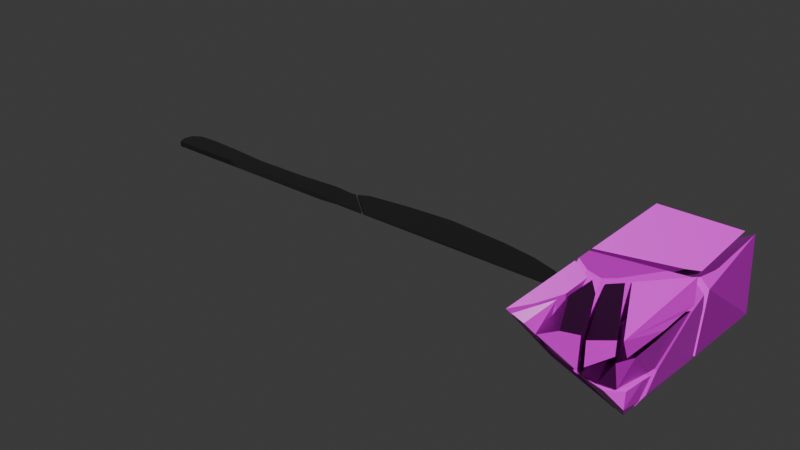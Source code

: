 # Source: hammer_2_kaputt.blend  (saved by Blender 4.3.34; exported with 4.5.12 LTS)
import bpy
from mathutils import Matrix  # noqa: F401  (used for matrix-valued properties, if any)

bpy.ops.wm.read_factory_settings(use_empty=True)
scene = bpy.context.scene
scene.name = 'Scene'

# ---- collections
col_collection = bpy.data.collections.new('Collection'); scene.collection.children.link(col_collection)

# ---- images (referenced by path relative to the original .blend; pixels are not part of the script)
import os
ASSET_DIR = os.environ.get("B2B_ASSET_DIR", "")  # directory of the original .blend (textures are referenced by path, not embedded)
HERE = os.path.dirname(os.path.abspath(__file__))  # packed textures are extracted next to this script under _unpacked/

def load_image(name, relpath, width, height, colorspace="sRGB"):
    """Load a texture the original file referenced (path relative to the .blend, or extracted next to this script)."""
    p = next((c for c in (os.path.join(HERE, relpath), os.path.join(ASSET_DIR, relpath)) if relpath and os.path.exists(c)), "")
    if p:
        img = bpy.data.images.load(p, check_existing=True)
        img.name = name
    else:  # same state as the original file: an image datablock whose file is absent (Cycles renders it pink)
        img = bpy.data.images.new(name, width, height)
        img.source = "FILE"
        img.filepath = "//" + (relpath or name)
    img.colorspace_settings.name = colorspace
    return img
img_finewood_27_height_1k_png_001 = load_image('finewood_27_height-1K.png.001', 'finewood_27_height-1K.png', 1024, 1024, 'Non-Color')
img_finewood_27_basecolor_1k_png_001 = load_image('finewood_27_basecolor-1K.png.001', 'finewood_27_basecolor-1K.png', 1024, 1024, 'sRGB')
img_finewood_27_roughness_1k_png_001 = load_image('finewood_27_roughness-1K.png.001', 'finewood_27_roughness-1K.png', 1024, 1024, 'Non-Color')
img_finewood_27_normal_1k_png_001 = load_image('finewood_27_normal-1K.png.001', 'finewood_27_normal-1K.png', 1024, 1024, 'Non-Color')

# ---- materials (node trees are filled in below, after node groups)
mat_material_001 = bpy.data.materials.new('Material.001')
mat_material_001.alpha_threshold = 0.0
mat_material_001.roughness = 0.5
mat_material_001.line_color = (0.0, 0.0, 0.0, 1.0)
mat_metall_002 = bpy.data.materials.new('Metall.002')

# ---- node groups
ng_smooth_by_angle_001 = bpy.data.node_groups.new('Smooth by Angle.001', 'GeometryNodeTree')
_s = ng_smooth_by_angle_001.interface.new_socket(name='Mesh', in_out='OUTPUT', socket_type='NodeSocketGeometry')
_s = ng_smooth_by_angle_001.interface.new_socket(name='Mesh', in_out='INPUT', socket_type='NodeSocketGeometry')
_s = ng_smooth_by_angle_001.interface.new_socket(name='Angle', in_out='INPUT', socket_type='NodeSocketFloat')
_s.subtype = 'ANGLE'
_s.default_value = 0.5236
_s.min_value = 0.0
_s.max_value = 3.142
_s.description = 'Maximum face angle for smooth edges'
_s = ng_smooth_by_angle_001.interface.new_socket(name='Ignore Sharpness', in_out='INPUT', socket_type='NodeSocketBool')
_s.force_non_field = True
ng_smooth_by_angle_001.description = 'Set the sharpness of mesh edges based on the angle between the neighboring faces'
ng_smooth_by_angle_001.is_modifier = True
_N = ng_smooth_by_angle_001.nodes; _L = ng_smooth_by_angle_001.links
n0 = _N.new('GeometryNodeSetShadeSmooth'); n0.name = 'Set Shade Smooth'; n0.location = (120, -80)
n0.domain = 'EDGE'
n1 = _N.new('GeometryNodeSetShadeSmooth'); n1.name = 'Set Shade Smooth.001'; n1.location = (300, -80)
n2 = _N.new('NodeGroupOutput'); n2.name = 'Group Output'; n2.location = (480, -80)
n3 = _N.new('GeometryNodeInputMeshEdgeAngle'); n3.name = 'Edge Angle'; n3.location = (-440, -240)
n4 = _N.new('NodeGroupInput'); n4.name = 'Group Input'; n4.location = (-80, -80)
n5 = _N.new('GeometryNodeInputEdgeSmooth'); n5.name = 'Is Edge Smooth'; n5.location = (-260, -120)
n6 = _N.new('GeometryNodeInputShadeSmooth'); n6.name = 'Is Shade Smooth'; n6.location = (-440, -397)
n7 = _N.new('FunctionNodeCompare'); n7.name = 'Compare'; n7.location = (-260, -260)
n7.operation = 'LESS_EQUAL'
n7.inputs[6].default_value = (0.0, 0.0, 0.0, 0.0)
n7.inputs[7].default_value = (0.0, 0.0, 0.0, 0.0)
n8 = _N.new('FunctionNodeBooleanMath'); n8.name = 'Boolean Math.001'; n8.location = (-80, -260)
n9 = _N.new('NodeGroupInput'); n9.name = 'Group Input.001'; n9.location = (-440, -329)
n10 = _N.new('NodeGroupInput'); n10.name = 'Group Input.002'; n10.location = (-259, -189)
n11 = _N.new('FunctionNodeBooleanMath'); n11.name = 'Boolean Math'; n11.location = (-80, -149)
n11.operation = 'OR'
n12 = _N.new('FunctionNodeBooleanMath'); n12.name = 'Boolean Math.002'; n12.location = (-260, -380)
n12.operation = 'OR'
n13 = _N.new('NodeGroupInput'); n13.name = 'Group Input.003'; n13.location = (-440, -460)
_L.new(n3.outputs[0], n7.inputs[0])
_L.new(n1.outputs[0], n2.inputs[0])
_L.new(n9.outputs[1], n7.inputs[1])
_L.new(n7.outputs[0], n8.inputs[0])
_L.new(n4.outputs[0], n0.inputs[0])
_L.new(n0.outputs[0], n1.inputs[0])
_L.new(n8.outputs[0], n0.inputs[2])
_L.new(n10.outputs[2], n11.inputs[1])
_L.new(n5.outputs[0], n11.inputs[0])
_L.new(n11.outputs[0], n0.inputs[1])
_L.new(n13.outputs[2], n12.inputs[1])
_L.new(n6.outputs[0], n12.inputs[0])
_L.new(n12.outputs[0], n8.inputs[1])
n2.is_active_output = True

# ---- material node trees
mat_material_001.use_nodes = True; mat_material_001.node_tree.nodes.clear()
_N = mat_material_001.node_tree.nodes; _L = mat_material_001.node_tree.links
n0 = _N.new('ShaderNodeOutputMaterial'); n0.name = 'Material Output'; n0.location = (300, 300)
n1 = _N.new('ShaderNodeBsdfPrincipled'); n1.name = 'Principled BSDF'; n1.location = (10, 300)
n1.inputs[3].default_value = 1.45
n2 = _N.new('ShaderNodeTexImage'); n2.name = 'Image Texture'; n2.location = (88, -600)
n2.label = 'Displacement'
n2.image = img_finewood_27_height_1k_png_001
n3 = _N.new('ShaderNodeDisplacement'); n3.name = 'Displacement'; n3.location = (110, -400)
n3.inputs[2].default_value = 1.0
n4 = _N.new('ShaderNodeTexImage'); n4.name = 'Image Texture.001'; n4.location = (88, -40)
n4.label = 'Base Color'
n4.image = img_finewood_27_basecolor_1k_png_001
n5 = _N.new('ShaderNodeTexImage'); n5.name = 'Image Texture.002'; n5.location = (88, -320)
n5.label = 'Roughness'
n5.image = img_finewood_27_roughness_1k_png_001
n6 = _N.new('ShaderNodeTexImage'); n6.name = 'Image Texture.003'; n6.location = (88, -880)
n6.label = 'Normal'
n6.image = img_finewood_27_normal_1k_png_001
n7 = _N.new('ShaderNodeNormalMap'); n7.name = 'Normal Map'; n7.location = (-240, -340)
n8 = _N.new('ShaderNodeMapping'); n8.name = 'Mapping'; n8.location = (230, -40)
n9 = _N.new('NodeReroute'); n9.name = 'Reroute'; n9.location = (38, -596)
n9.width = 16
n9.socket_idname = 'NodeSocketVector'
n10 = _N.new('ShaderNodeTexCoord'); n10.name = 'Texture Coordinate'; n10.location = (30, -40)
n11 = _N.new('NodeFrame'); n11.name = 'Frame'; n11.location = (-1270, 340)
n11.label = 'Mapping'
n11.width = 400
n12 = _N.new('NodeFrame'); n12.name = 'Frame.001'; n12.location = (-628, 540)
n12.label = 'Textures'
n12.width = 358
n2.parent = n12
n4.parent = n12
n5.parent = n12
n6.parent = n12
n8.parent = n11
n9.parent = n12
n10.parent = n11
_L.new(n1.outputs[0], n0.inputs[0])
_L.new(n2.outputs[0], n3.inputs[0])
_L.new(n3.outputs[0], n0.inputs[2])
_L.new(n4.outputs[0], n1.inputs[0])
_L.new(n5.outputs[0], n1.inputs[2])
_L.new(n6.outputs[0], n7.inputs[1])
_L.new(n7.outputs[0], n1.inputs[5])
_L.new(n9.outputs[0], n4.inputs[0])
_L.new(n9.outputs[0], n5.inputs[0])
_L.new(n9.outputs[0], n2.inputs[0])
_L.new(n9.outputs[0], n6.inputs[0])
_L.new(n8.outputs[0], n9.inputs[0])
_L.new(n10.outputs[2], n8.inputs[0])
n0.is_active_output = True
mat_metall_002.use_nodes = True; mat_metall_002.node_tree.nodes.clear()
_N = mat_metall_002.node_tree.nodes; _L = mat_metall_002.node_tree.links
n0 = _N.new('ShaderNodeBsdfPrincipled'); n0.name = 'Principled BSDF'; n0.location = (10, 300)
n0.inputs[0].default_value = (0.2488, 0.2488, 0.2488, 1.0)
n0.inputs[1].default_value = 1.0
n0.inputs[2].default_value = 0.1955
n1 = _N.new('ShaderNodeOutputMaterial'); n1.name = 'Material Output'; n1.location = (300, 300)
_L.new(n0.outputs[0], n1.inputs[0])
n1.is_active_output = True

# ---- world
world_world = bpy.data.worlds.new('World'); scene.world = world_world
world_world.use_nodes = True; world_world.node_tree.nodes.clear()
_N = world_world.node_tree.nodes; _L = world_world.node_tree.links
n0 = _N.new('ShaderNodeOutputWorld'); n0.name = 'World Output'; n0.location = (300, 300)
n1 = _N.new('ShaderNodeBackground'); n1.name = 'Background'; n1.location = (10, 300)
n1.inputs[0].default_value = (0.05088, 0.05088, 0.05088, 1.0)
_L.new(n1.outputs[0], n0.inputs[0])
n0.is_active_output = True
world_world.color = (0.05088, 0.05088, 0.05088)
world_world.sun_shadow_jitter_overblur = 0.0

# ---- meshes
me_cube_cell_031_cell_008 = bpy.data.meshes.new('Cube_cell.031_cell.008')
me_cube_cell_031_cell_008.from_pydata([(0.005208, 0.0005719, -0.003173), (-0.004529, -0.01976, 0.006083), (-0.004529, -0.003913, -0.01155), (0.002056, -0.007474, -0.01042), (-0.004529, 0.005216, -0.005272), (0.000703, -0.01106, 0.006083), (0.005135, 0.0005782, 0.006083), (-0.004529, 0.02169, 0.006083), (0.005015, 0.01415, 0.006083), (0.002056, -0.007474, -0.01042), (-0.004529, -0.01976, 0.006083), (-0.004529, -0.01976, 0.006083), (-0.004529, -0.003913, -0.01155), (-0.004529, -0.003913, -0.01155), (-0.004529, 0.005216, -0.005272), (0.000703, -0.01106, 0.006083), (0.005135, 0.0005782, 0.006083), (-0.004529, 0.02169, 0.006083), (0.005015, 0.01415, 0.006083)], [], [(12, 14, 0, 9), (10, 9, 0, 15), (15, 0, 16), (0, 14, 17, 18), (16, 0, 18), (11, 13, 3), (8, 7, 1, 5, 6), (1, 7, 4, 2)])
_k = set([(1, 2), (1, 5), (2, 4), (3, 11), (3, 13), (4, 7), (5, 6), (6, 8), (7, 8), (9, 10), (9, 12), (10, 15), (11, 13), (12, 14), (14, 17), (15, 16), (16, 18), (17, 18)])
me_cube_cell_031_cell_008.attributes.new('sharp_edge', 'BOOLEAN', 'EDGE').data.foreach_set('value', [ (min(e.vertices), max(e.vertices)) in _k for e in me_cube_cell_031_cell_008.edges])
_uv = me_cube_cell_031_cell_008.uv_layers.new(name='UVMap')
_uv.uv.foreach_set('vector', [0.8816, 0.5358, 0.8816, 0.493, 0.9228, 0.5032, 0.9095, 0.5447, 0.8579, 0.2109, 0.7941, 0.1584, 0.8221, 0.1251, 0.8579, 0.1731, 0.8579, 0.1731, 0.8221, 0.1251, 0.8579, 0.1252, 0.9228, 0.5032, 0.8816, 0.493, 0.8816, 0.4157, 0.922, 0.4397, 0.8579, 0.1252, 0.8221, 0.1251, 0.8579, 0.07479, 0.9699, 0.6494, 0.9699, 0.741, 0.9435, 0.7285, 0.3311, 0.7488, 0.2943, 0.778, 0.2943, 0.6178, 0.3145, 0.6514, 0.3316, 0.6964, 0.6977, 0.8095, 0.6977, 0.6494, 0.7416, 0.713, 0.7658, 0.7483])
me_cube_cell_031_cell_008.materials.append(mat_material_001)
me_cube_cell_031_cell_008.update()
me_cube_cell_031_cell_007 = bpy.data.meshes.new('Cube_cell.031_cell.007')
me_cube_cell_031_cell_007.from_pydata([(-0.01889, -0.008891, -0.01755), (0.002414, -0.01993, 0.003112), (0.005753, -0.006712, 0.008107), (0.01602, 0.02155, 0.01369), (-0.01889, 0.0225, -0.01755), (-0.01889, 0.0224, -0.007786), (-0.005066, 0.02223, -0.01755), (0.02135, 0.02153, 0.003351), (0.02014, 0.02146, -0.01755), (-0.01889, -0.0221, -0.002854), (-0.01219, -0.0003554, 0.01591), (-0.01889, -0.01527, 0.001948), (-0.01889, -0.003461, 0.01012), (-0.01889, 0.005103, 0.01591), (-0.01889, 0.01718, 0.004521), (0.009234, 0.01644, 0.01591), (0.02168, 0.02009, 0.009481), (-0.01889, 0.01199, 0.01591), (0.0214, 0.0131, 0.006352), (0.0205, -0.007004, -0.007218), (7.157e-05, -0.02924, -0.003061), (0.0101, -0.02374, -0.0135), (0.02004, -0.01235, -0.01464), (0.01843, -0.01615, -0.01755), (0.01396, -0.02159, -0.01755), (-0.006972, -0.02767, -0.001771), (-0.00558, -0.002347, 0.01591), (-0.001302, 0.001204, 0.01591), (-0.01889, 0.0224, -0.007786), (-0.01889, 0.0225, -0.01755), (-0.005066, 0.02223, -0.01755), (0.02014, 0.02146, -0.01755), (0.02135, 0.02153, 0.003351), (-0.01889, -0.0221, -0.002854), (-0.01889, -0.0221, -0.002854), (-0.01889, -0.01527, 0.001948), (-0.01889, -0.003461, 0.01012), (-0.01889, 0.005103, 0.01591), (-0.01889, 0.01718, 0.004521), (-0.01889, 0.01199, 0.01591), (7.157e-05, -0.02924, -0.003061), (0.0101, -0.02374, -0.0135), (0.02004, -0.01235, -0.01464), (0.01843, -0.01615, -0.01755), (0.01396, -0.02159, -0.01755), (0.01396, -0.02159, -0.01755), (-0.006972, -0.02767, -0.001771), (-0.01889, -0.008891, -0.01755), (0.02168, 0.02009, 0.009481), (-0.01219, -0.0003554, 0.01591), (0.009234, 0.01644, 0.01591), (0.0214, 0.0131, 0.006352), (-0.001302, 0.001204, 0.01591), (0.0205, -0.007004, -0.007218), (-0.00558, -0.002347, 0.01591)], [], [(29, 28, 3), (29, 3, 48, 32, 30), (31, 30, 32), (35, 33, 49), (35, 49, 36), (37, 36, 49), (3, 28, 38), (3, 50, 48), (3, 38, 39, 50), (51, 48, 50, 52, 2), (51, 2, 1), (1, 53, 51), (53, 1, 40), (42, 53, 40, 41), (42, 41, 44, 43), (49, 33, 46), (40, 54, 49, 46), (40, 1, 54), (1, 2, 52, 54), (34, 47, 45, 21, 20, 25), (17, 13, 10, 26, 27, 15), (8, 23, 24, 0, 4, 6), (22, 23, 8, 7, 16, 18, 19), (5, 4, 0, 9, 11, 12, 13, 17, 14)])
_k = set([(0, 9), (0, 24), (4, 5), (4, 6), (5, 14), (6, 8), (7, 8), (7, 16), (9, 11), (10, 13), (10, 26), (11, 12), (12, 13), (14, 17), (15, 17), (15, 27), (16, 18), (18, 19), (19, 22), (20, 21), (20, 25), (21, 45), (22, 23), (23, 24), (25, 34), (26, 27), (28, 29), (28, 38), (29, 30), (30, 31), (31, 32), (32, 48), (33, 35), (33, 46), (34, 47), (35, 36), (36, 37), (37, 49), (38, 39), (39, 50), (40, 41), (40, 46), (41, 44), (42, 43), (42, 53), (43, 44), (45, 47), (48, 51), (49, 54), (50, 52), (51, 53), (52, 54)])
me_cube_cell_031_cell_007.attributes.new('sharp_edge', 'BOOLEAN', 'EDGE').data.foreach_set('value', [ (min(e.vertices), max(e.vertices)) in _k for e in me_cube_cell_031_cell_007.edges])
_uv = me_cube_cell_031_cell_007.uv_layers.new(name='UVMap')
_uv.uv.foreach_set('vector', [0.3287, 0.5895, 0.2911, 0.5893, 0.2085, 0.4541, 0.3287, 0.5895, 0.2085, 0.4541, 0.2241, 0.4325, 0.2483, 0.4338, 0.3287, 0.5361, 0.3286, 0.4389, 0.3287, 0.5361, 0.2483, 0.4338, 0.01712, 0.06481, 0.0182, 0.03846, 0.04061, 0.1234, 0.01712, 0.06481, 0.04061, 0.1234, 0.01524, 0.1104, 0.01389, 0.1435, 0.01524, 0.1104, 0.04061, 0.1234, 0.2085, 0.4541, 0.2911, 0.5893, 0.2417, 0.5897, 0.146, 0.2125, 0.1206, 0.1917, 0.1681, 0.2077, 0.2085, 0.4541, 0.2417, 0.5897, 0.1959, 0.5901, 0.1979, 0.4809, 0.1681, 0.1807, 0.1681, 0.2077, 0.1206, 0.1917, 0.08238, 0.1312, 0.1109, 0.1017, 0.1681, 0.1807, 0.1109, 0.1017, 0.1001, 0.05019, 0.1001, 0.05019, 0.1678, 0.103, 0.1681, 0.1807, 0.05478, 0.8252, 0.1107, 0.8485, 0.1107, 0.8922, 0.04271, 0.8584, 0.05478, 0.8252, 0.1107, 0.8922, 0.06838, 0.8947, 0.04271, 0.8584, 0.06838, 0.8947, 0.05189, 0.8957, 0.04128, 0.8772, 0.04061, 0.1234, 0.0182, 0.03846, 0.06507, 0.01881, 0.09251, 0.01389, 0.06643, 0.1168, 0.04061, 0.1234, 0.06507, 0.01881, 0.09251, 0.01389, 0.1001, 0.05019, 0.06643, 0.1168, 0.1001, 0.05019, 0.1109, 0.1017, 0.08238, 0.1312, 0.06643, 0.1168, 0.4985, 0.8846, 0.4509, 0.903, 0.4509, 0.767, 0.464, 0.7779, 0.4978, 0.8064, 0.502, 0.8339, 0.6702, 0.01805, 0.6965, 0.01389, 0.7214, 0.03615, 0.733, 0.06016, 0.722, 0.07863, 0.6702, 0.128, 0.368, 0.388, 0.3702, 0.2425, 0.3867, 0.221, 0.5151, 0.2661, 0.5189, 0.3874, 0.4655, 0.388, 0.3798, 0.7244, 0.368, 0.7392, 0.368, 0.5938, 0.4489, 0.5932, 0.4726, 0.5987, 0.4606, 0.6258, 0.4084, 0.7036, 0.4813, 0.4337, 0.5128, 0.4545, 0.4449, 0.555, 0.3693, 0.5655, 0.3687, 0.5332, 0.368, 0.4777, 0.368, 0.4378, 0.3829, 0.4157, 0.4306, 0.4238])
me_cube_cell_031_cell_007.materials.append(mat_material_001)
me_cube_cell_031_cell_007.update()
me_cube_cell_031_cell_006 = bpy.data.meshes.new('Cube_cell.031_cell.006')
me_cube_cell_031_cell_006.from_pydata([(0.0045, -0.006878, -0.0005681), (0.0006443, 0.001366, -0.009161), (-0.01207, -0.008198, 0.006956), (0.003011, 0.01339, 0.001175), (0.002228, 0.008015, -0.006558), (-0.004096, 0.0005015, -0.006159), (-0.0009844, -0.0111, 0.006851), (0.003718, -0.004921, 0.005084), (0.003051, 0.00782, 0.00238), (0.003718, -0.004921, 0.005084), (0.003718, -0.004921, 0.005084), (0.003051, 0.00782, 0.00238), (0.003011, 0.01339, 0.001175), (-0.01207, -0.008198, 0.006956), (-0.004096, 0.0005015, -0.006159), (0.002228, 0.008015, -0.006558), (0.0006443, 0.001366, -0.009161), (0.0006443, 0.001366, -0.009161), (0.0045, -0.006878, -0.0005681), (-0.0009844, -0.0111, 0.006851)], [], [(13, 12, 15, 14), (14, 15, 16), (9, 11, 12, 13, 19), (2, 5, 1, 6), (10, 18, 17, 4, 3, 8), (6, 0, 7), (1, 0, 6)])
_k = set([(0, 1), (0, 7), (1, 5), (2, 5), (2, 6), (3, 4), (3, 8), (4, 17), (6, 7), (8, 10), (9, 11), (9, 19), (10, 18), (11, 12), (12, 15), (13, 14), (13, 19), (14, 16), (15, 16), (17, 18)])
me_cube_cell_031_cell_006.attributes.new('sharp_edge', 'BOOLEAN', 'EDGE').data.foreach_set('value', [ (min(e.vertices), max(e.vertices)) in _k for e in me_cube_cell_031_cell_006.edges])
_uv = me_cube_cell_031_cell_006.uv_layers.new(name='UVMap')
_uv.uv.foreach_set('vector', [0.5916, 0.8026, 0.5916, 0.9067, 0.5572, 0.8949, 0.5514, 0.8576, 0.5514, 0.8576, 0.5572, 0.8949, 0.5406, 0.8733, 0.3371, 0.8515, 0.3068, 0.8917, 0.2943, 0.9099, 0.2943, 0.8057, 0.3359, 0.8208, 0.9196, 0.8109, 0.9196, 0.8791, 0.9079, 0.8976, 0.8777, 0.825, 0.6977, 0.8404, 0.7201, 0.8373, 0.7474, 0.8762, 0.7314, 0.8988, 0.6977, 0.9128, 0.6977, 0.8908, 0.7783, 0.01389, 0.7783, 0.0435, 0.7607, 0.0292, 0.9079, 0.8976, 0.8732, 0.864, 0.8777, 0.825])
me_cube_cell_031_cell_006.materials.append(mat_material_001)
me_cube_cell_031_cell_006.update()
me_cube_cell_031_cell_005 = bpy.data.meshes.new('Cube_cell.031_cell.005')
me_cube_cell_031_cell_005.from_pydata([(0.01709, 0.02231, -0.01433), (-0.02376, 0.02231, -0.01433), (0.01314, -0.0157, 0.01684), (-0.02376, 0.02155, -0.005117), (-0.02376, -0.01495, -0.005959), (0.01584, 0.02162, 0.01914), (0.01672, -0.009895, 0.01914), (0.01692, -0.01587, 0.01326), (-0.02376, -0.01509, -0.01433), (0.01534, -0.01627, -0.01433), (-0.02376, 0.02155, -0.005117), (-0.02376, -0.01495, -0.005959), (0.01314, -0.0157, 0.01684), (0.01672, -0.009895, 0.01914), (0.01584, 0.02162, 0.01914), (0.01692, -0.01587, 0.01326), (-0.02376, -0.01509, -0.01433), (0.01534, -0.01627, -0.01433)], [], [(12, 10, 11), (10, 12, 13, 5), (17, 15, 12, 11, 16), (2, 7, 9, 0, 14), (2, 14, 6), (1, 8, 4, 3), (3, 14, 0, 1), (8, 1, 0, 9)])
_k = set([(2, 6), (2, 7), (3, 4), (3, 14), (4, 8), (5, 10), (5, 13), (6, 14), (7, 9), (8, 9), (10, 11), (11, 16), (12, 13), (12, 15), (15, 17), (16, 17)])
me_cube_cell_031_cell_005.attributes.new('sharp_edge', 'BOOLEAN', 'EDGE').data.foreach_set('value', [ (min(e.vertices), max(e.vertices)) in _k for e in me_cube_cell_031_cell_005.edges])
_uv = me_cube_cell_031_cell_005.uv_layers.new(name='UVMap')
_uv.uv.foreach_set('vector', [0.1959, 0.2372, 0.3378, 0.4048, 0.1967, 0.4048, 0.3378, 0.4048, 0.1959, 0.2372, 0.2185, 0.221, 0.3403, 0.2253, 0.5466, 0.227, 0.6532, 0.221, 0.6671, 0.2356, 0.579, 0.3782, 0.5466, 0.3782, 0.5492, 0.4176, 0.5638, 0.4172, 0.6699, 0.4157, 0.6699, 0.5649, 0.5406, 0.562, 0.6552, 0.7375, 0.6552, 0.5927, 0.6689, 0.7137, 0.9618, 0.2387, 0.9618, 0.3831, 0.9449, 0.3821, 0.9432, 0.2411, 0.1266, 0.6066, 0.03873, 0.4502, 0.1681, 0.4502, 0.1623, 0.6079, 0.5356, 0.1655, 0.3911, 0.1658, 0.3911, 0.01389, 0.5402, 0.02009])
me_cube_cell_031_cell_005.materials.append(mat_material_001)
me_cube_cell_031_cell_005.update()
me_cube_cell_031_cell_004 = bpy.data.meshes.new('Cube_cell.031_cell.004')
me_cube_cell_031_cell_004.from_pydata([(0.0008237, 0.008945, -0.007221), (0.000885, -0.009689, 0.005609), (0.003264, -0.006371, 0.0008915), (0.0009886, 0.009035, 0.005609), (-0.005392, -0.007262, 0.005609), (-0.0005698, 0.005342, -0.0105), (-0.005392, -0.007262, 0.005609), (-0.005392, -0.007262, 0.005609), (-0.0005698, 0.005342, -0.0105), (0.003264, -0.006371, 0.0008915), (0.0009886, 0.009035, 0.005609)], [], [(8, 0, 10, 2), (0, 6, 10), (6, 0, 8), (5, 9, 1, 7), (1, 9, 3, 4)])
_k = set([(1, 4), (1, 7), (2, 8), (2, 10), (3, 4), (3, 9), (5, 7), (5, 9), (6, 8), (6, 10)])
me_cube_cell_031_cell_004.attributes.new('sharp_edge', 'BOOLEAN', 'EDGE').data.foreach_set('value', [ (min(e.vertices), max(e.vertices)) in _k for e in me_cube_cell_031_cell_004.edges])
_uv = me_cube_cell_031_cell_004.uv_layers.new(name='UVMap')
_uv.uv.foreach_set('vector', [0.04128, 0.9543, 0.0503, 0.9377, 0.09751, 0.9235, 0.09751, 0.9861, 0.2155, 0.9113, 0.1959, 0.8303, 0.2477, 0.8737, 0.1959, 0.8303, 0.2155, 0.9113, 0.1959, 0.9115, 0.9774, 0.8921, 0.9474, 0.8347, 0.9514, 0.8109, 0.9774, 0.811, 0.9728, 0.1423, 0.9845, 0.1599, 0.9496, 0.2109, 0.9496, 0.1443])
me_cube_cell_031_cell_004.materials.append(mat_material_001)
me_cube_cell_031_cell_004.update()
me_cube_cell_031_cell_003 = bpy.data.meshes.new('Cube_cell.031_cell.003')
me_cube_cell_031_cell_003.from_pydata([(-0.009291, -0.001737, -0.002095), (0.0009293, 0.02627, 0.002695), (-0.01322, 0.006426, 0.004251), (0.002752, -0.02712, 0.004251), (0.004652, 0.01778, -0.003037), (0.005087, -0.004061, -0.002153), (0.004463, -0.02715, -0.001208), (0.004628, 0.009592, -0.002703), (-0.01322, 0.006426, 0.004251), (0.002752, -0.02712, 0.004251), (0.004652, 0.01778, -0.003037), (0.004628, 0.009592, -0.002703), (0.005087, -0.004061, -0.002153), (0.0009293, 0.02627, 0.002695), (0.004463, -0.02715, -0.001208)], [], [(13, 0, 8), (8, 0, 14, 9), (13, 10, 0), (14, 0, 10, 11, 12), (1, 3, 6, 5, 7, 4), (3, 1, 2)])
_k = set([(1, 2), (1, 4), (2, 3), (3, 6), (4, 7), (5, 6), (5, 7), (8, 9), (8, 13), (9, 14), (10, 11), (10, 13), (11, 12), (12, 14)])
me_cube_cell_031_cell_003.attributes.new('sharp_edge', 'BOOLEAN', 'EDGE').data.foreach_set('value', [ (min(e.vertices), max(e.vertices)) in _k for e in me_cube_cell_031_cell_003.edges])
_uv = me_cube_cell_031_cell_003.uv_layers.new(name='UVMap')
_uv.uv.foreach_set('vector', [0.7117, 0.6216, 0.7531, 0.515, 0.7679, 0.5459, 0.9154, 0.3852, 0.891, 0.3503, 0.8938, 0.2387, 0.9154, 0.2417, 0.7117, 0.6216, 0.6977, 0.5895, 0.7531, 0.515, 0.7019, 0.4157, 0.7531, 0.515, 0.6977, 0.5895, 0.6984, 0.5578, 0.6977, 0.505, 0.7511, 0.3782, 0.7542, 0.1717, 0.7622, 0.1721, 0.7664, 0.2613, 0.7656, 0.3142, 0.7664, 0.3458, 0.7542, 0.1717, 0.7511, 0.3782, 0.6948, 0.3024])
me_cube_cell_031_cell_003.materials.append(mat_material_001)
me_cube_cell_031_cell_003.update()
me_cube_cell_031_cell_002 = bpy.data.meshes.new('Cube_cell.031_cell.002')
me_cube_cell_031_cell_002.from_pydata([(-0.01309, 0.0258, 0.006827), (-0.01309, 0.02384, -0.01494), (-0.01309, -0.01144, -0.01565), (-0.01309, -0.01714, -0.003549), (-0.01309, -0.02136, 0.006827), (0.01886, -0.01385, 0.006827), (0.02401, -0.01164, 0.006827), (0.0226, 0.0258, 0.006827), (-0.01309, 0.02384, -0.01494), (-0.01309, -0.01144, -0.01565), (-0.01309, -0.01714, -0.003549), (-0.01309, -0.02136, 0.006827), (0.01886, -0.01385, 0.006827), (0.02401, -0.01164, 0.006827), (0.0226, 0.0258, 0.006827)], [], [(8, 12, 9), (12, 10, 9), (11, 10, 12), (13, 12, 8, 14), (6, 7, 0, 4, 5), (2, 3, 4, 0, 1), (7, 1, 0)])
_k = set([(1, 2), (1, 7), (2, 3), (3, 4), (4, 5), (5, 6), (6, 7), (8, 9), (8, 14), (9, 10), (10, 11), (11, 12), (12, 13), (13, 14)])
me_cube_cell_031_cell_002.attributes.new('sharp_edge', 'BOOLEAN', 'EDGE').data.foreach_set('value', [ (min(e.vertices), max(e.vertices)) in _k for e in me_cube_cell_031_cell_002.edges])
_uv = me_cube_cell_031_cell_002.uv_layers.new(name='UVMap')
_uv.uv.foreach_set('vector', [0.3576, 0.1908, 0.2131, 0.04041, 0.3634, 0.05468, 0.2131, 0.04041, 0.3395, 0.03131, 0.3634, 0.05468, 0.319, 0.01389, 0.3395, 0.03131, 0.2131, 0.04041, 0.1959, 0.04856, 0.2131, 0.04041, 0.3576, 0.1908, 0.1959, 0.1932, 0.1681, 0.2778, 0.1627, 0.4224, 0.02478, 0.4224, 0.02478, 0.2403, 0.1482, 0.2692, 0.6274, 0.7365, 0.5807, 0.7586, 0.5406, 0.7748, 0.5406, 0.5927, 0.6247, 0.6002, 0.1107, 0.6357, 0.1107, 0.7974, 0.03873, 0.7533])
me_cube_cell_031_cell_002.materials.append(mat_material_001)
me_cube_cell_031_cell_002.update()
me_cube_cell_031_cell_001 = bpy.data.meshes.new('Cube_cell.031_cell.001')
me_cube_cell_031_cell_001.from_pydata([(0.003016, -0.01255, 0.006513), (0.00376, 0.004107, -0.005916), (-0.006228, 0.007826, -0.002951), (-0.005662, 0.02132, 0.006513), (-0.006223, 0.007803, 0.006513), (0.009522, -0.01051, 0.006513), (-4.995e-05, 0.01407, 0.006513), (0.0009867, -0.003564, -0.01111), (-0.004958, -0.002276, -0.009982), (-0.003797, -0.01487, 0.003539), (0.009634, -0.01136, -0.006146), (0.009522, -0.01051, 0.006513), (0.009522, -0.01051, 0.006513), (-4.995e-05, 0.01407, 0.006513), (0.009634, -0.01136, -0.006146), (0.0009867, -0.003564, -0.01111), (-0.004958, -0.002276, -0.009982), (-0.006223, 0.007803, 0.006513), (-0.005662, 0.02132, 0.006513), (0.003016, -0.01255, 0.006513), (-0.003797, -0.01487, 0.003539), (-0.003797, -0.01487, 0.003539)], [], [(17, 18, 2), (11, 14, 13), (14, 1, 18, 13), (1, 2, 18), (2, 1, 15, 16), (2, 16, 21, 17), (14, 15, 1), (10, 20, 8, 7), (19, 10, 12), (9, 0, 5, 6, 3, 4), (20, 10, 19)])
_k = set([(0, 5), (0, 9), (3, 4), (3, 6), (4, 9), (5, 6), (7, 8), (7, 10), (8, 20), (10, 12), (11, 13), (11, 14), (12, 19), (13, 18), (14, 15), (15, 16), (16, 21), (17, 18), (17, 21), (19, 20)])
me_cube_cell_031_cell_001.attributes.new('sharp_edge', 'BOOLEAN', 'EDGE').data.foreach_set('value', [ (min(e.vertices), max(e.vertices)) in _k for e in me_cube_cell_031_cell_001.edges])
_uv = me_cube_cell_031_cell_001.uv_layers.new(name='UVMap')
_uv.uv.foreach_set('vector', [0.7957, 0.4674, 0.8025, 0.4157, 0.832, 0.4721, 0.8632, 0.3749, 0.8143, 0.3782, 0.8632, 0.2731, 0.8143, 0.3782, 0.8153, 0.3143, 0.8627, 0.2387, 0.8632, 0.2731, 0.6559, 0.888, 0.6194, 0.8658, 0.6281, 0.8026, 0.6194, 0.8658, 0.6559, 0.888, 0.6416, 0.9224, 0.6194, 0.9136, 0.832, 0.4721, 0.8538, 0.5145, 0.7957, 0.5561, 0.7957, 0.4674, 0.8143, 0.3782, 0.7941, 0.3371, 0.8153, 0.3143, 0.7918, 0.9085, 0.8454, 0.871, 0.8352, 0.9199, 0.8148, 0.925, 0.8176, 0.8595, 0.7918, 0.9085, 0.7913, 0.8595, 0.4231, 0.9021, 0.3942, 0.9017, 0.368, 0.9021, 0.3735, 0.8004, 0.3852, 0.767, 0.4035, 0.8159, 0.8454, 0.871, 0.7918, 0.9085, 0.8176, 0.8595])
me_cube_cell_031_cell_001.materials.append(mat_material_001)
me_cube_cell_031_cell_001.update()
me_cube_cell_031_cell_011 = bpy.data.meshes.new('Cube_cell.031_cell.011')
me_cube_cell_031_cell_011.from_pydata([(-0.01328, -0.008134, -0.002314), (-0.009776, 0.00926, 0.00512), (-0.008532, -0.01911, -0.0009524), (0.003551, 0.01859, -0.002405), (0.003164, 0.008845, -0.008157), (-0.002955, -0.01819, -0.002006), (0.003194, 0.003583, -0.007152), (0.003796, -0.008613, -0.004905), (0.002668, -0.01602, -0.00319), (0.001115, -0.0154, 0.005479), (0.004009, 0.02906, 0.004493), (0.004534, -0.009191, 0.005843), (0.003982, 0.021, 0.004777), (0.004534, 0.004336, 0.005367), (0.003551, 0.01859, -0.002405), (0.003164, 0.008845, -0.008157), (0.003194, 0.003583, -0.007152), (0.003796, -0.008613, -0.004905), (0.004009, 0.02906, 0.004493), (0.004534, -0.009191, 0.005843), (0.004534, 0.004336, 0.005367), (0.003982, 0.021, 0.004777), (-0.002955, -0.01819, -0.002006), (0.002668, -0.01602, -0.00319), (0.001115, -0.0154, 0.005479)], [], [(2, 1, 0), (0, 1, 14, 15), (2, 0, 15, 16, 17, 22), (22, 24, 1, 2), (1, 18, 14), (1, 24, 19), (1, 19, 20, 21, 18), (9, 23, 7, 6, 4, 3, 10, 12, 13, 11), (23, 9, 5), (17, 8, 22)])
_k = set([(3, 4), (3, 10), (4, 6), (5, 9), (5, 23), (6, 7), (7, 23), (8, 17), (8, 22), (9, 11), (10, 12), (11, 13), (12, 13), (14, 15), (14, 18), (15, 16), (16, 17), (18, 21), (19, 20), (19, 24), (20, 21), (22, 24)])
me_cube_cell_031_cell_011.attributes.new('sharp_edge', 'BOOLEAN', 'EDGE').data.foreach_set('value', [ (min(e.vertices), max(e.vertices)) in _k for e in me_cube_cell_031_cell_011.edges])
_uv = me_cube_cell_031_cell_011.uv_layers.new(name='UVMap')
_uv.uv.foreach_set('vector', [0.6252, 0.19, 0.6136, 0.07859, 0.6424, 0.1471, 0.1959, 0.7701, 0.1959, 0.6958, 0.2579, 0.6651, 0.2665, 0.7079, 0.2001, 0.8025, 0.1959, 0.7701, 0.2665, 0.7079, 0.2612, 0.7246, 0.2507, 0.763, 0.2191, 0.7967, 0.6097, 0.1909, 0.5801, 0.1772, 0.6136, 0.07859, 0.6252, 0.19, 0.1959, 0.6958, 0.247, 0.6178, 0.2579, 0.6651, 0.6136, 0.07859, 0.5801, 0.1772, 0.568, 0.1559, 0.6136, 0.07859, 0.568, 0.1559, 0.568, 0.1058, 0.5697, 0.04373, 0.5696, 0.01389, 0.7969, 0.6596, 0.8299, 0.6588, 0.8352, 0.6878, 0.8423, 0.7351, 0.8454, 0.7555, 0.8218, 0.7923, 0.7936, 0.8317, 0.7937, 0.8005, 0.7936, 0.7363, 0.7937, 0.684, 0.8299, 0.6588, 0.7969, 0.6596, 0.8271, 0.6494, 0.2507, 0.763, 0.2392, 0.7868, 0.2191, 0.7967])
me_cube_cell_031_cell_011.materials.append(mat_material_001)
me_cube_cell_031_cell_011.update()
me_cube_cell_031_cell_010 = bpy.data.meshes.new('Cube_cell.031_cell.010')
me_cube_cell_031_cell_010.from_pydata([(-0.001529, 0.01329, -0.002379), (-0.004269, 0.00174, -0.007126), (0.001968, -0.01511, 0.002589), (-0.003849, 0.0001439, 0.003872), (0.002336, -0.01568, -0.007009), (-0.0101, 0.01663, 0.003872), (0.01054, -0.01162, -0.001563), (0.01029, -0.01089, 0.003872), (-0.005384, 0.0215, 0.003872), (-0.003849, 0.0001439, 0.003872), (-0.0101, 0.01663, 0.003872), (0.01054, -0.01162, -0.001563), (0.002336, -0.01568, -0.007009), (0.001968, -0.01511, 0.002589), (0.001968, -0.01511, 0.002589), (0.01029, -0.01089, 0.003872), (0.01029, -0.01089, 0.003872), (-0.005384, 0.0215, 0.003872)], [], [(10, 1, 12, 13, 9), (15, 11, 0, 17), (0, 1, 10, 17), (12, 1, 0, 11), (6, 16, 14, 4), (2, 7, 8, 5, 3)])
_k = set([(2, 3), (2, 7), (3, 5), (4, 6), (4, 14), (5, 8), (6, 16), (7, 8), (9, 10), (9, 13), (10, 17), (11, 12), (11, 15), (12, 13), (14, 16), (15, 17)])
me_cube_cell_031_cell_010.attributes.new('sharp_edge', 'BOOLEAN', 'EDGE').data.foreach_set('value', [ (min(e.vertices), max(e.vertices)) in _k for e in me_cube_cell_031_cell_010.edges])
_uv = me_cube_cell_031_cell_010.uv_layers.new(name='UVMap')
_uv.uv.foreach_set('vector', [0.9157, 0.7831, 0.8732, 0.7213, 0.8736, 0.6494, 0.9107, 0.6519, 0.9157, 0.715, 0.1385, 0.8119, 0.1595, 0.8089, 0.1627, 0.9159, 0.1385, 0.9509, 0.1679, 0.6779, 0.1444, 0.7213, 0.1385, 0.6465, 0.1623, 0.6357, 0.1385, 0.7811, 0.1444, 0.7213, 0.1679, 0.6779, 0.1678, 0.7645, 0.8821, 0.5937, 0.8816, 0.5725, 0.9176, 0.5772, 0.9176, 0.6143, 0.9219, 0.2109, 0.8857, 0.2101, 0.8857, 0.07115, 0.9103, 0.0801, 0.9162, 0.148])
me_cube_cell_031_cell_010.materials.append(mat_material_001)
me_cube_cell_031_cell_010.update()
me_cube_002 = bpy.data.meshes.new('Cube.002')
me_cube_002.from_pydata([(-0.01365, -0.1076, -0.001508), (-0.01365, -0.1076, -0.0003993), (-0.009276, -0.1082, -0.001508), (-0.009276, -0.1082, -0.0003993), (-0.0006978, -0.01096, -0.001508), (-0.0006978, -0.01096, -0.0003993), (0.003159, -0.05042, -0.001508), (0.003159, -0.05042, -0.0003993), (0.0009824, -0.07723, -0.001508), (0.0009824, -0.07723, -0.0003993), (0.001739, -0.0299, -0.0003993), (0.001739, -0.0299, -0.001508), (-0.001493, -0.09242, -0.001508), (-0.001493, -0.09242, -0.0003993), (-0.005047, -0.1041, -0.001508), (-0.005047, -0.1041, -0.0003993), (-0.01146, -0.1089, -0.001508), (-0.01146, -0.1089, -0.0003993), (-0.01365, -0.0243, -0.0003993), (-0.003174, -0.006476, -0.0003993), (-0.01365, -0.01897, -0.001508), (-0.01365, -0.01915, -0.0003993), (-0.003231, -0.006373, -0.001508)], [], [(20, 21, 18, 1, 0), (16, 17, 3, 2), (22, 4, 5, 19), (10, 5, 4, 11), (9, 7, 6, 8), (13, 9, 8, 12), (7, 10, 11, 6), (15, 13, 12, 14), (21, 19, 5, 10, 7, 9, 13, 15, 3, 17, 1, 18), (3, 15, 14, 2), (0, 1, 17, 16), (2, 14, 12, 8, 6, 11, 4, 22, 20, 0, 16), (21, 20, 22, 19)])
me_cube_002.polygons.foreach_set('use_smooth', [True] * 13)
_uv = me_cube_002.uv_layers.new(name='UVMap')
_uv.uv.foreach_set('vector', [0.375, 0.1415, 0.625, 0.1417, 0.625, 0.148, 0.625, 0.25, 0.375, 0.25, 0.375, 0.375, 0.625, 0.375, 0.625, 0.5, 0.375, 0.5, 0.375, 0.6152, 0.375, 0.5625, 0.625, 0.5625, 0.625, 0.614, 0.625, 0.5469, 0.625, 0.5625, 0.375, 0.5625, 0.375, 0.5469, 0.625, 0.5156, 0.625, 0.5312, 0.375, 0.5312, 0.375, 0.5156, 0.625, 0.5078, 0.625, 0.5156, 0.375, 0.5156, 0.375, 0.5078, 0.625, 0.5312, 0.625, 0.5469, 0.375, 0.5469, 0.375, 0.5312, 0.625, 0.5039, 0.625, 0.5078, 0.375, 0.5078, 0.375, 0.5039, 0.625, 0.1417, 0.625, 0.614, 0.625, 0.5625, 0.625, 0.5469, 0.625, 0.5312, 0.625, 0.5156, 0.625, 0.5078, 0.625, 0.5039, 0.625, 0.5, 0.625, 0.375, 0.625, 0.25, 0.625, 0.148, 0.625, 0.5, 0.625, 0.5039, 0.375, 0.5039, 0.375, 0.5, 0.375, 0.25, 0.625, 0.25, 0.625, 0.375, 0.375, 0.375, 0.375, 0.5, 0.375, 0.5039, 0.375, 0.5078, 0.375, 0.5156, 0.375, 0.5312, 0.375, 0.5469, 0.375, 0.5625, 0.375, 0.6152, 0.375, 0.1415, 0.375, 0.25, 0.375, 0.375, 0.625, 0.1417, 0.375, 0.1415, 0.375, 0.6152, 0.625, 0.614])
me_cube_002.materials.append(mat_metall_002)
me_cube_002.update()
me_cube_003 = bpy.data.meshes.new('Cube.003')
me_cube_003.from_pydata([(-0.01365, 0.09123, -0.002102), (-0.01365, 0.09123, 0.0001945), (-0.003501, 0.0883, -0.002102), (-0.003501, 0.0883, 0.0001945), (-0.003705, -0.005514, -0.0003993), (-0.003705, -0.005514, -0.001508), (-0.003087, 0.0793, 0.0001945), (-0.003087, 0.0793, -0.002102), (-0.003853, 0.06458, -0.002102), (-0.003853, 0.06458, 0.0001945), (-0.01016, 0.09292, -0.002102), (-0.01016, 0.09292, 0.0001945), (-0.004964, 0.02236, -0.002102), (-0.004964, 0.02236, 0.0001945), (-0.01365, -0.005514, -0.001508), (-0.01365, -0.005514, -0.0003993), (-0.003705, 0.003726, -0.002102), (-0.003705, 0.003726, 0.0001945), (-0.01365, 0.003726, -0.002102), (-0.01365, 0.003726, 0.0001945), (-0.005305, 0.04727, 0.0001945), (-0.005305, 0.04727, -0.002102), (-0.005895, 0.09206, -0.002102), (-0.005895, 0.09206, 0.0001945), (-0.003231, -0.006373, -0.001508), (-0.01365, -0.01915, -0.0003993), (-0.01365, -0.01897, -0.001508), (-0.003174, -0.006476, -0.0003993)], [], [(10, 11, 1, 0), (7, 6, 3, 2), (8, 9, 6, 7), (22, 23, 11, 10), (16, 5, 4, 17), (21, 12, 13, 20), (18, 19, 15, 14), (26, 24, 5, 14), (12, 16, 17, 13), (0, 1, 19, 18), (19, 17, 4, 15), (6, 9, 20, 13, 17, 19, 1, 11, 23, 3), (16, 18, 14, 5), (18, 16, 12, 21, 8, 7, 2, 22, 10, 0), (8, 21, 20, 9), (2, 3, 23, 22), (14, 15, 25, 26), (15, 4, 27, 25), (5, 24, 27, 4), (26, 25, 27, 24)])
me_cube_003.polygons.foreach_set('use_smooth', [True] * 20)
_uv = me_cube_003.uv_layers.new(name='UVMap')
_uv.uv.foreach_set('vector', [0.375, 0.875, 0.625, 0.875, 0.625, 1.0, 0.375, 1.0, 0.375, 0.6875, 0.625, 0.6875, 0.625, 0.75, 0.375, 0.75, 0.375, 0.6562, 0.625, 0.6562, 0.625, 0.6875, 0.375, 0.6875, 0.375, 0.8125, 0.625, 0.8125, 0.625, 0.875, 0.375, 0.875, 0.375, 0.6328, 0.375, 0.625, 0.625, 0.625, 0.625, 0.6328, 0.375, 0.6484, 0.375, 0.6406, 0.625, 0.6406, 0.625, 0.6484, 0.375, 0.0625, 0.625, 0.0625, 0.625, 0.125, 0.375, 0.125, 0.375, 0.1415, 0.375, 0.6152, 0.375, 0.625, 0.375, 0.125, 0.375, 0.6406, 0.375, 0.6328, 0.625, 0.6328, 0.625, 0.6406, 0.375, 0.0, 0.625, 0.0, 0.625, 0.0625, 0.375, 0.0625, 0.625, 0.0625, 0.625, 0.6328, 0.625, 0.625, 0.625, 0.125, 0.625, 0.6875, 0.625, 0.6562, 0.625, 0.6484, 0.625, 0.6406, 0.625, 0.6328, 0.625, 0.0625, 0.625, 0.0, 0.625, 0.875, 0.625, 0.8125, 0.625, 0.75, 0.375, 0.6328, 0.375, 0.0625, 0.375, 0.125, 0.375, 0.625, 0.375, 0.0625, 0.375, 0.6328, 0.375, 0.6406, 0.375, 0.6484, 0.375, 0.6562, 0.375, 0.6875, 0.375, 0.75, 0.375, 0.8125, 0.375, 0.875, 0.375, 1.0, 0.375, 0.6562, 0.375, 0.6484, 0.625, 0.6484, 0.625, 0.6562, 0.375, 0.75, 0.625, 0.75, 0.625, 0.8125, 0.375, 0.8125, 0.375, 0.125, 0.625, 0.125, 0.625, 0.1417, 0.375, 0.1415, 0.625, 0.125, 0.625, 0.625, 0.625, 0.614, 0.625, 0.1417, 0.375, 0.625, 0.375, 0.6152, 0.625, 0.614, 0.625, 0.625, 0.375, 0.1415, 0.625, 0.1417, 0.625, 0.614, 0.375, 0.6152])
me_cube_003.materials.append(mat_metall_002)
me_cube_003.update()

# ---- objects
ob_cube_cell_031_cell_009 = bpy.data.objects.new('Cube_cell.031_cell.009', me_cube_cell_031_cell_008)
ob_cube_cell_031_cell_008 = bpy.data.objects.new('Cube_cell.031_cell.008', me_cube_cell_031_cell_007)
ob_cube_cell_031_cell_007 = bpy.data.objects.new('Cube_cell.031_cell.007', me_cube_cell_031_cell_006)
ob_cube_cell_031_cell_006 = bpy.data.objects.new('Cube_cell.031_cell.006', me_cube_cell_031_cell_005)
ob_cube_cell_031_cell_005 = bpy.data.objects.new('Cube_cell.031_cell.005', me_cube_cell_031_cell_004)
ob_cube_cell_031_cell_004 = bpy.data.objects.new('Cube_cell.031_cell.004', me_cube_cell_031_cell_003)
ob_cube_cell_031_cell_003 = bpy.data.objects.new('Cube_cell.031_cell.003', me_cube_cell_031_cell_002)
ob_cube_cell_031_cell_002 = bpy.data.objects.new('Cube_cell.031_cell.002', me_cube_cell_031_cell_001)
ob_cube_cell_031_cell_001 = bpy.data.objects.new('Cube_cell.031_cell.001', me_cube_cell_031_cell_011)
ob_cube_cell_031_cell = bpy.data.objects.new('Cube_cell.031_cell', me_cube_cell_031_cell_010)
ob_messer_001 = bpy.data.objects.new('Messer.001', me_cube_002)
ob_messer = bpy.data.objects.new('Messer', me_cube_003)

# ---- transforms, parenting, visibility, modifiers, constraints
ob_cube_cell_031_cell_009.location = (-0.01796, -0.005269, 0.006846)
ob_cube_cell_031_cell_008.location = (-0.003599, 0.01393, -0.00298)
ob_cube_cell_031_cell_007.location = (0.01387, -0.01063, -0.01137)
ob_cube_cell_031_cell_006.location = (0.001276, 0.0533, -0.006207)
ob_cube_cell_031_cell_005.location = (-0.01406, -0.01894, 0.007321)
ob_cube_cell_031_cell_004.location = (0.01328, 0.009443, 0.008678)
ob_cube_cell_031_cell_003.location = (-0.009392, 0.04913, 0.006103)
ob_cube_cell_031_cell_002.location = (-0.005251, -0.01268, 0.006417)
ob_cube_cell_031_cell_001.location = (0.01383, -0.004001, -0.0002001)
ob_cube_cell_031_cell.location = (0.003961, -0.007644, 0.009057)
ob_messer_001.location = (-0.1384, 0.02918, 0.001406)
ob_messer_001.rotation_euler = (0.0, -0.0, 1.571)
_m = ob_messer_001.modifiers.new('Smooth by Angle', 'NODES')
_m.node_group = ng_smooth_by_angle_001
_gi = [s.identifier for s in ng_smooth_by_angle_001.interface.items_tree if s.item_type == 'SOCKET' and s.in_out == 'INPUT']
_m[_gi[1]] = 1.222  # Angle
_m.use_pin_to_last = True
_m.show_group_selector = False
ob_messer.location = (-0.1394, 0.02918, 0.001406)
ob_messer.rotation_euler = (0.0, -0.0, 1.571)
_m = ob_messer.modifiers.new('Smooth by Angle', 'NODES')
_m.node_group = ng_smooth_by_angle_001
_gi = [s.identifier for s in ng_smooth_by_angle_001.interface.items_tree if s.item_type == 'SOCKET' and s.in_out == 'INPUT']
_m[_gi[1]] = 1.222  # Angle
_m.use_pin_to_last = True
_m.show_group_selector = False

# ---- collection membership
col_collection.objects.link(ob_cube_cell_031_cell_009)
col_collection.objects.link(ob_cube_cell_031_cell_008)
col_collection.objects.link(ob_cube_cell_031_cell_007)
col_collection.objects.link(ob_cube_cell_031_cell_006)
col_collection.objects.link(ob_cube_cell_031_cell_005)
col_collection.objects.link(ob_cube_cell_031_cell_004)
col_collection.objects.link(ob_cube_cell_031_cell_003)
col_collection.objects.link(ob_cube_cell_031_cell_002)
col_collection.objects.link(ob_cube_cell_031_cell_001)
col_collection.objects.link(ob_cube_cell_031_cell)
col_collection.objects.link(ob_messer_001)
col_collection.objects.link(ob_messer)

# ---- scene / render settings (as saved in the file)
scene.frame_start = 1; scene.frame_end = 250; scene.frame_set(1)
scene.render.engine = 'BLENDER_EEVEE_NEXT'
bpy.context.view_layer.update()

# ---- added for rendering (the .blend has no active camera and no usable light): camera, sun
cam_auto = bpy.data.cameras.new('AutoCamera')
cam_auto.lens = 50.0
cam_auto.sensor_width = 36.0
cam_auto.clip_end = 1000.0
ob_auto_camera = bpy.data.objects.new('AutoCamera', cam_auto)
scene.collection.objects.link(ob_auto_camera)
ob_auto_camera.location = (0.14613, -0.280263, 0.198702)
ob_auto_camera.rotation_euler = (1.09748, -7.21219e-08, 0.694738)
scene.camera = ob_auto_camera
light_auto_sun = bpy.data.lights.new('AutoSun', 'SUN')
light_auto_sun.energy = 3.0
light_auto_sun.angle = 0.0523599
ob_auto_sun = bpy.data.objects.new('AutoSun', light_auto_sun)
scene.collection.objects.link(ob_auto_sun)
ob_auto_sun.rotation_euler = (0.872665, 0.174533, 0.523599)
bpy.context.view_layer.update()

